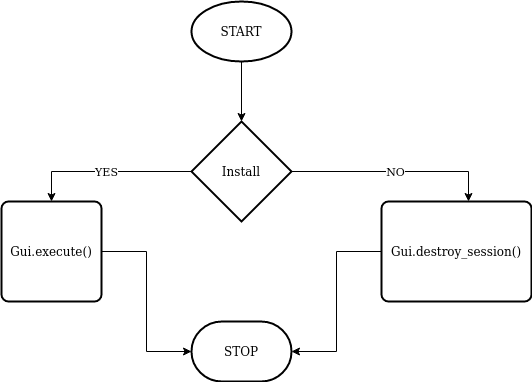

The diagram above was exported from draw.io. Its source (the exported page's mxGraphModel, read from the mxfile embedded in the PNG):
<mxGraphModel dx="1035" dy="573" grid="1" gridSize="10" guides="1" tooltips="1" connect="1" arrows="1" fold="1" page="1" pageScale="1" pageWidth="827" pageHeight="1169" math="0" shadow="0">
  <root>
    <mxCell id="WIyWlLk6GJQsqaUBKTNV-0" />
    <mxCell id="WIyWlLk6GJQsqaUBKTNV-1" parent="WIyWlLk6GJQsqaUBKTNV-0" />
    <mxCell id="MWN7E0v3IK2RvnI3-6gX-4" style="edgeStyle=orthogonalEdgeStyle;rounded=0;orthogonalLoop=1;jettySize=auto;html=1;exitX=0.5;exitY=1;exitDx=0;exitDy=0;exitPerimeter=0;entryX=0.5;entryY=0;entryDx=0;entryDy=0;entryPerimeter=0;" edge="1" parent="WIyWlLk6GJQsqaUBKTNV-1" source="MWN7E0v3IK2RvnI3-6gX-1" target="MWN7E0v3IK2RvnI3-6gX-2">
      <mxGeometry relative="1" as="geometry" />
    </mxCell>
    <mxCell id="MWN7E0v3IK2RvnI3-6gX-1" value="START" style="strokeWidth=2;html=1;shape=mxgraph.flowchart.start_1;whiteSpace=wrap;" vertex="1" parent="WIyWlLk6GJQsqaUBKTNV-1">
      <mxGeometry x="350" y="40" width="100" height="60" as="geometry" />
    </mxCell>
    <mxCell id="MWN7E0v3IK2RvnI3-6gX-7" value="YES" style="edgeStyle=orthogonalEdgeStyle;rounded=0;orthogonalLoop=1;jettySize=auto;html=1;entryX=0.5;entryY=0;entryDx=0;entryDy=0;" edge="1" parent="WIyWlLk6GJQsqaUBKTNV-1" source="MWN7E0v3IK2RvnI3-6gX-2" target="MWN7E0v3IK2RvnI3-6gX-5">
      <mxGeometry relative="1" as="geometry" />
    </mxCell>
    <mxCell id="MWN7E0v3IK2RvnI3-6gX-8" value="NO" style="edgeStyle=orthogonalEdgeStyle;rounded=0;orthogonalLoop=1;jettySize=auto;html=1;entryX=0.58;entryY=0;entryDx=0;entryDy=0;entryPerimeter=0;" edge="1" parent="WIyWlLk6GJQsqaUBKTNV-1" source="MWN7E0v3IK2RvnI3-6gX-2" target="MWN7E0v3IK2RvnI3-6gX-6">
      <mxGeometry relative="1" as="geometry" />
    </mxCell>
    <mxCell id="MWN7E0v3IK2RvnI3-6gX-2" value="&lt;div&gt;Install&lt;br&gt;&lt;/div&gt;" style="strokeWidth=2;html=1;shape=mxgraph.flowchart.decision;whiteSpace=wrap;" vertex="1" parent="WIyWlLk6GJQsqaUBKTNV-1">
      <mxGeometry x="350" y="160" width="100" height="100" as="geometry" />
    </mxCell>
    <mxCell id="MWN7E0v3IK2RvnI3-6gX-11" style="edgeStyle=orthogonalEdgeStyle;rounded=0;orthogonalLoop=1;jettySize=auto;html=1;entryX=0;entryY=0.5;entryDx=0;entryDy=0;entryPerimeter=0;" edge="1" parent="WIyWlLk6GJQsqaUBKTNV-1" source="MWN7E0v3IK2RvnI3-6gX-5" target="MWN7E0v3IK2RvnI3-6gX-9">
      <mxGeometry relative="1" as="geometry" />
    </mxCell>
    <mxCell id="MWN7E0v3IK2RvnI3-6gX-5" value="Gui.execute()" style="rounded=1;whiteSpace=wrap;html=1;absoluteArcSize=1;arcSize=14;strokeWidth=2;" vertex="1" parent="WIyWlLk6GJQsqaUBKTNV-1">
      <mxGeometry x="160" y="240" width="100" height="100" as="geometry" />
    </mxCell>
    <mxCell id="MWN7E0v3IK2RvnI3-6gX-12" style="edgeStyle=orthogonalEdgeStyle;rounded=0;orthogonalLoop=1;jettySize=auto;html=1;entryX=1;entryY=0.5;entryDx=0;entryDy=0;entryPerimeter=0;" edge="1" parent="WIyWlLk6GJQsqaUBKTNV-1" source="MWN7E0v3IK2RvnI3-6gX-6" target="MWN7E0v3IK2RvnI3-6gX-9">
      <mxGeometry relative="1" as="geometry" />
    </mxCell>
    <mxCell id="MWN7E0v3IK2RvnI3-6gX-6" value="Gui.destroy_session()" style="rounded=1;whiteSpace=wrap;html=1;absoluteArcSize=1;arcSize=14;strokeWidth=2;" vertex="1" parent="WIyWlLk6GJQsqaUBKTNV-1">
      <mxGeometry x="540" y="240" width="150" height="100" as="geometry" />
    </mxCell>
    <mxCell id="MWN7E0v3IK2RvnI3-6gX-9" value="STOP" style="strokeWidth=2;html=1;shape=mxgraph.flowchart.terminator;whiteSpace=wrap;" vertex="1" parent="WIyWlLk6GJQsqaUBKTNV-1">
      <mxGeometry x="350" y="360" width="100" height="60" as="geometry" />
    </mxCell>
  </root>
</mxGraphModel>